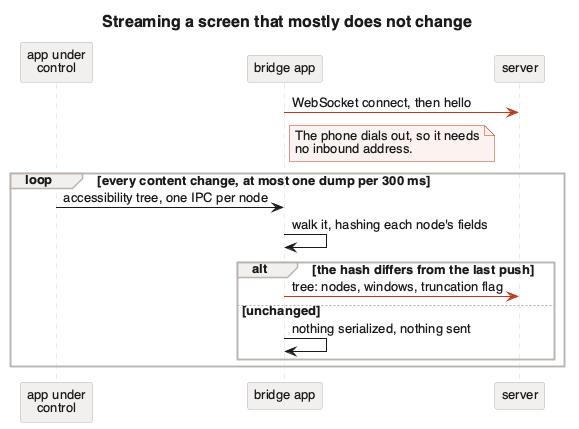

The diagram above was rendered by PlantUML. Its source (embedded in the PNG):
@startuml flow-stream
' Rendered with: java -jar plantuml.jar -tsvg -o . docs/flow-stream.puml
title Streaming a screen that mostly does not change

!include style.iuml

participant "app under\ncontrol" as A
participant "bridge app" as B
participant "server" as S

B -[#C0391B]> S : WebSocket connect, then hello
note right of B
  The phone dials out, so it needs
  no inbound address.
end note

loop every content change, at most one dump per 300 ms
  A -> B : accessibility tree, one IPC per node
  B -> B : walk it, hashing each node's fields
  alt the hash differs from the last push
    B -[#C0391B]> S : tree: nodes, windows, truncation flag
  else unchanged
    B -> B : nothing serialized, nothing sent
  end
end

@enduml